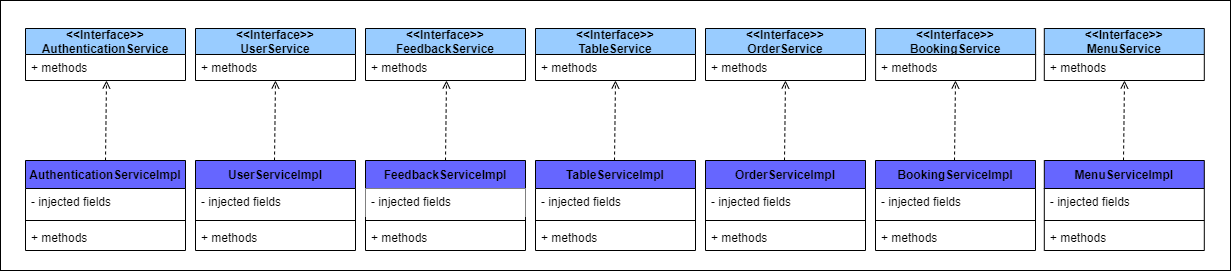

The diagram above was exported from draw.io. Its source (the exported page's mxGraphModel, read from the mxfile embedded in the PNG):
<mxGraphModel dx="1024" dy="1667" grid="1" gridSize="10" guides="1" tooltips="1" connect="1" arrows="1" fold="1" page="1" pageScale="1" pageWidth="827" pageHeight="1169" math="0" shadow="0">
  <root>
    <mxCell id="0" />
    <mxCell id="1" parent="0" />
    <mxCell id="epdBiNFsLZQJPl84k3IP-1" value="" style="rounded=0;whiteSpace=wrap;html=1;" vertex="1" parent="1">
      <mxGeometry x="25" y="-50" width="1230" height="270" as="geometry" />
    </mxCell>
    <mxCell id="epdBiNFsLZQJPl84k3IP-2" value="AuthenticationServiceImpl" style="swimlane;fontStyle=1;align=center;verticalAlign=top;childLayout=stackLayout;horizontal=1;startSize=28;horizontalStack=0;resizeParent=1;resizeParentMax=0;resizeLast=0;collapsible=1;marginBottom=0;fillColor=#6666FF;" vertex="1" parent="1">
      <mxGeometry x="50" y="110" width="160" height="90" as="geometry" />
    </mxCell>
    <mxCell id="epdBiNFsLZQJPl84k3IP-3" value="- injected fields" style="text;strokeColor=none;fillColor=none;align=left;verticalAlign=top;spacingLeft=4;spacingRight=4;overflow=hidden;rotatable=0;points=[[0,0.5],[1,0.5]];portConstraint=eastwest;" vertex="1" parent="epdBiNFsLZQJPl84k3IP-2">
      <mxGeometry y="28" width="160" height="28" as="geometry" />
    </mxCell>
    <mxCell id="epdBiNFsLZQJPl84k3IP-4" value="" style="line;strokeWidth=1;fillColor=none;align=left;verticalAlign=middle;spacingTop=-1;spacingLeft=3;spacingRight=3;rotatable=0;labelPosition=right;points=[];portConstraint=eastwest;" vertex="1" parent="epdBiNFsLZQJPl84k3IP-2">
      <mxGeometry y="56" width="160" height="8" as="geometry" />
    </mxCell>
    <mxCell id="epdBiNFsLZQJPl84k3IP-5" value="+ methods" style="text;strokeColor=none;fillColor=none;align=left;verticalAlign=top;spacingLeft=4;spacingRight=4;overflow=hidden;rotatable=0;points=[[0,0.5],[1,0.5]];portConstraint=eastwest;" vertex="1" parent="epdBiNFsLZQJPl84k3IP-2">
      <mxGeometry y="64" width="160" height="26" as="geometry" />
    </mxCell>
    <mxCell id="epdBiNFsLZQJPl84k3IP-6" value="UserServiceImpl" style="swimlane;fontStyle=1;align=center;verticalAlign=top;childLayout=stackLayout;horizontal=1;startSize=28;horizontalStack=0;resizeParent=1;resizeParentMax=0;resizeLast=0;collapsible=1;marginBottom=0;fillColor=#6666FF;" vertex="1" parent="1">
      <mxGeometry x="220" y="110" width="160" height="90" as="geometry" />
    </mxCell>
    <mxCell id="epdBiNFsLZQJPl84k3IP-7" value="- injected fields" style="text;strokeColor=none;fillColor=none;align=left;verticalAlign=top;spacingLeft=4;spacingRight=4;overflow=hidden;rotatable=0;points=[[0,0.5],[1,0.5]];portConstraint=eastwest;" vertex="1" parent="epdBiNFsLZQJPl84k3IP-6">
      <mxGeometry y="28" width="160" height="28" as="geometry" />
    </mxCell>
    <mxCell id="epdBiNFsLZQJPl84k3IP-8" value="" style="line;strokeWidth=1;fillColor=none;align=left;verticalAlign=middle;spacingTop=-1;spacingLeft=3;spacingRight=3;rotatable=0;labelPosition=right;points=[];portConstraint=eastwest;" vertex="1" parent="epdBiNFsLZQJPl84k3IP-6">
      <mxGeometry y="56" width="160" height="8" as="geometry" />
    </mxCell>
    <mxCell id="epdBiNFsLZQJPl84k3IP-9" value="+ methods" style="text;strokeColor=none;fillColor=none;align=left;verticalAlign=top;spacingLeft=4;spacingRight=4;overflow=hidden;rotatable=0;points=[[0,0.5],[1,0.5]];portConstraint=eastwest;" vertex="1" parent="epdBiNFsLZQJPl84k3IP-6">
      <mxGeometry y="64" width="160" height="26" as="geometry" />
    </mxCell>
    <mxCell id="epdBiNFsLZQJPl84k3IP-10" value="FeedbackServiceImpl" style="swimlane;fontStyle=1;align=center;verticalAlign=top;childLayout=stackLayout;horizontal=1;startSize=28;horizontalStack=0;resizeParent=1;resizeParentMax=0;resizeLast=0;collapsible=1;marginBottom=0;fillColor=#6666FF;" vertex="1" parent="1">
      <mxGeometry x="390" y="110" width="160" height="90" as="geometry" />
    </mxCell>
    <mxCell id="epdBiNFsLZQJPl84k3IP-11" value="- injected fields" style="text;strokeColor=none;fillColor=#FFFFFF;align=left;verticalAlign=top;spacingLeft=4;spacingRight=4;overflow=hidden;rotatable=0;points=[[0,0.5],[1,0.5]];portConstraint=eastwest;" vertex="1" parent="epdBiNFsLZQJPl84k3IP-10">
      <mxGeometry y="28" width="160" height="28" as="geometry" />
    </mxCell>
    <mxCell id="epdBiNFsLZQJPl84k3IP-12" value="" style="line;strokeWidth=1;fillColor=none;align=left;verticalAlign=middle;spacingTop=-1;spacingLeft=3;spacingRight=3;rotatable=0;labelPosition=right;points=[];portConstraint=eastwest;" vertex="1" parent="epdBiNFsLZQJPl84k3IP-10">
      <mxGeometry y="56" width="160" height="8" as="geometry" />
    </mxCell>
    <mxCell id="epdBiNFsLZQJPl84k3IP-13" value="+ methods" style="text;strokeColor=none;fillColor=none;align=left;verticalAlign=top;spacingLeft=4;spacingRight=4;overflow=hidden;rotatable=0;points=[[0,0.5],[1,0.5]];portConstraint=eastwest;" vertex="1" parent="epdBiNFsLZQJPl84k3IP-10">
      <mxGeometry y="64" width="160" height="26" as="geometry" />
    </mxCell>
    <mxCell id="epdBiNFsLZQJPl84k3IP-14" value="TableServiceImpl" style="swimlane;fontStyle=1;align=center;verticalAlign=top;childLayout=stackLayout;horizontal=1;startSize=28;horizontalStack=0;resizeParent=1;resizeParentMax=0;resizeLast=0;collapsible=1;marginBottom=0;fillColor=#6666FF;" vertex="1" parent="1">
      <mxGeometry x="560" y="110" width="160" height="90" as="geometry" />
    </mxCell>
    <mxCell id="epdBiNFsLZQJPl84k3IP-15" value="- injected fields" style="text;strokeColor=none;fillColor=none;align=left;verticalAlign=top;spacingLeft=4;spacingRight=4;overflow=hidden;rotatable=0;points=[[0,0.5],[1,0.5]];portConstraint=eastwest;" vertex="1" parent="epdBiNFsLZQJPl84k3IP-14">
      <mxGeometry y="28" width="160" height="28" as="geometry" />
    </mxCell>
    <mxCell id="epdBiNFsLZQJPl84k3IP-16" value="" style="line;strokeWidth=1;fillColor=none;align=left;verticalAlign=middle;spacingTop=-1;spacingLeft=3;spacingRight=3;rotatable=0;labelPosition=right;points=[];portConstraint=eastwest;" vertex="1" parent="epdBiNFsLZQJPl84k3IP-14">
      <mxGeometry y="56" width="160" height="8" as="geometry" />
    </mxCell>
    <mxCell id="epdBiNFsLZQJPl84k3IP-17" value="+ methods" style="text;strokeColor=none;fillColor=none;align=left;verticalAlign=top;spacingLeft=4;spacingRight=4;overflow=hidden;rotatable=0;points=[[0,0.5],[1,0.5]];portConstraint=eastwest;" vertex="1" parent="epdBiNFsLZQJPl84k3IP-14">
      <mxGeometry y="64" width="160" height="26" as="geometry" />
    </mxCell>
    <mxCell id="epdBiNFsLZQJPl84k3IP-18" value="OrderServiceImpl" style="swimlane;fontStyle=1;align=center;verticalAlign=top;childLayout=stackLayout;horizontal=1;startSize=28;horizontalStack=0;resizeParent=1;resizeParentMax=0;resizeLast=0;collapsible=1;marginBottom=0;fillColor=#6666FF;" vertex="1" parent="1">
      <mxGeometry x="730" y="110" width="160" height="90" as="geometry" />
    </mxCell>
    <mxCell id="epdBiNFsLZQJPl84k3IP-19" value="- injected fields" style="text;strokeColor=none;fillColor=none;align=left;verticalAlign=top;spacingLeft=4;spacingRight=4;overflow=hidden;rotatable=0;points=[[0,0.5],[1,0.5]];portConstraint=eastwest;" vertex="1" parent="epdBiNFsLZQJPl84k3IP-18">
      <mxGeometry y="28" width="160" height="28" as="geometry" />
    </mxCell>
    <mxCell id="epdBiNFsLZQJPl84k3IP-20" value="" style="line;strokeWidth=1;fillColor=none;align=left;verticalAlign=middle;spacingTop=-1;spacingLeft=3;spacingRight=3;rotatable=0;labelPosition=right;points=[];portConstraint=eastwest;" vertex="1" parent="epdBiNFsLZQJPl84k3IP-18">
      <mxGeometry y="56" width="160" height="8" as="geometry" />
    </mxCell>
    <mxCell id="epdBiNFsLZQJPl84k3IP-21" value="+ methods" style="text;strokeColor=none;fillColor=none;align=left;verticalAlign=top;spacingLeft=4;spacingRight=4;overflow=hidden;rotatable=0;points=[[0,0.5],[1,0.5]];portConstraint=eastwest;" vertex="1" parent="epdBiNFsLZQJPl84k3IP-18">
      <mxGeometry y="64" width="160" height="26" as="geometry" />
    </mxCell>
    <mxCell id="epdBiNFsLZQJPl84k3IP-22" value="BookingServiceImpl" style="swimlane;fontStyle=1;align=center;verticalAlign=top;childLayout=stackLayout;horizontal=1;startSize=28;horizontalStack=0;resizeParent=1;resizeParentMax=0;resizeLast=0;collapsible=1;marginBottom=0;fillColor=#6666FF;" vertex="1" parent="1">
      <mxGeometry x="900" y="110" width="160" height="90" as="geometry" />
    </mxCell>
    <mxCell id="epdBiNFsLZQJPl84k3IP-23" value="- injected fields" style="text;strokeColor=none;fillColor=none;align=left;verticalAlign=top;spacingLeft=4;spacingRight=4;overflow=hidden;rotatable=0;points=[[0,0.5],[1,0.5]];portConstraint=eastwest;" vertex="1" parent="epdBiNFsLZQJPl84k3IP-22">
      <mxGeometry y="28" width="160" height="28" as="geometry" />
    </mxCell>
    <mxCell id="epdBiNFsLZQJPl84k3IP-24" value="" style="line;strokeWidth=1;fillColor=none;align=left;verticalAlign=middle;spacingTop=-1;spacingLeft=3;spacingRight=3;rotatable=0;labelPosition=right;points=[];portConstraint=eastwest;" vertex="1" parent="epdBiNFsLZQJPl84k3IP-22">
      <mxGeometry y="56" width="160" height="8" as="geometry" />
    </mxCell>
    <mxCell id="epdBiNFsLZQJPl84k3IP-25" value="+ methods" style="text;strokeColor=none;fillColor=none;align=left;verticalAlign=top;spacingLeft=4;spacingRight=4;overflow=hidden;rotatable=0;points=[[0,0.5],[1,0.5]];portConstraint=eastwest;" vertex="1" parent="epdBiNFsLZQJPl84k3IP-22">
      <mxGeometry y="64" width="160" height="26" as="geometry" />
    </mxCell>
    <mxCell id="epdBiNFsLZQJPl84k3IP-26" value="MenuServiceImpl" style="swimlane;fontStyle=1;align=center;verticalAlign=top;childLayout=stackLayout;horizontal=1;startSize=28;horizontalStack=0;resizeParent=1;resizeParentMax=0;resizeLast=0;collapsible=1;marginBottom=0;fillColor=#6666FF;" vertex="1" parent="1">
      <mxGeometry x="1068.7999267578125" y="110" width="160" height="90" as="geometry" />
    </mxCell>
    <mxCell id="epdBiNFsLZQJPl84k3IP-27" value="- injected fields" style="text;strokeColor=none;fillColor=none;align=left;verticalAlign=top;spacingLeft=4;spacingRight=4;overflow=hidden;rotatable=0;points=[[0,0.5],[1,0.5]];portConstraint=eastwest;" vertex="1" parent="epdBiNFsLZQJPl84k3IP-26">
      <mxGeometry y="28" width="160" height="28" as="geometry" />
    </mxCell>
    <mxCell id="epdBiNFsLZQJPl84k3IP-28" value="" style="line;strokeWidth=1;fillColor=none;align=left;verticalAlign=middle;spacingTop=-1;spacingLeft=3;spacingRight=3;rotatable=0;labelPosition=right;points=[];portConstraint=eastwest;" vertex="1" parent="epdBiNFsLZQJPl84k3IP-26">
      <mxGeometry y="56" width="160" height="8" as="geometry" />
    </mxCell>
    <mxCell id="epdBiNFsLZQJPl84k3IP-29" value="+ methods" style="text;strokeColor=none;fillColor=none;align=left;verticalAlign=top;spacingLeft=4;spacingRight=4;overflow=hidden;rotatable=0;points=[[0,0.5],[1,0.5]];portConstraint=eastwest;" vertex="1" parent="epdBiNFsLZQJPl84k3IP-26">
      <mxGeometry y="64" width="160" height="26" as="geometry" />
    </mxCell>
    <mxCell id="epdBiNFsLZQJPl84k3IP-30" value="&lt;&lt;Interface&gt;&gt;&#10;AuthenticationService" style="swimlane;fontStyle=1;childLayout=stackLayout;horizontal=1;startSize=26;fillColor=#99CCFF;horizontalStack=0;resizeParent=1;resizeParentMax=0;resizeLast=0;collapsible=1;marginBottom=0;" vertex="1" parent="1">
      <mxGeometry x="50" y="-22" width="160" height="52" as="geometry" />
    </mxCell>
    <mxCell id="epdBiNFsLZQJPl84k3IP-31" value="+ methods" style="text;strokeColor=none;fillColor=none;align=left;verticalAlign=top;spacingLeft=4;spacingRight=4;overflow=hidden;rotatable=0;points=[[0,0.5],[1,0.5]];portConstraint=eastwest;" vertex="1" parent="epdBiNFsLZQJPl84k3IP-30">
      <mxGeometry y="26" width="160" height="26" as="geometry" />
    </mxCell>
    <mxCell id="epdBiNFsLZQJPl84k3IP-38" value="&lt;&lt;Interface&gt;&gt;&#10;UserService" style="swimlane;fontStyle=1;childLayout=stackLayout;horizontal=1;startSize=26;fillColor=#99CCFF;horizontalStack=0;resizeParent=1;resizeParentMax=0;resizeLast=0;collapsible=1;marginBottom=0;" vertex="1" parent="1">
      <mxGeometry x="220" y="-22" width="160" height="52" as="geometry" />
    </mxCell>
    <mxCell id="epdBiNFsLZQJPl84k3IP-39" value="+ methods" style="text;strokeColor=none;fillColor=none;align=left;verticalAlign=top;spacingLeft=4;spacingRight=4;overflow=hidden;rotatable=0;points=[[0,0.5],[1,0.5]];portConstraint=eastwest;" vertex="1" parent="epdBiNFsLZQJPl84k3IP-38">
      <mxGeometry y="26" width="160" height="26" as="geometry" />
    </mxCell>
    <mxCell id="epdBiNFsLZQJPl84k3IP-40" value="&lt;&lt;Interface&gt;&gt;&#10;FeedbackService" style="swimlane;fontStyle=1;childLayout=stackLayout;horizontal=1;startSize=26;fillColor=#99CCFF;horizontalStack=0;resizeParent=1;resizeParentMax=0;resizeLast=0;collapsible=1;marginBottom=0;" vertex="1" parent="1">
      <mxGeometry x="390" y="-22" width="160" height="52" as="geometry" />
    </mxCell>
    <mxCell id="epdBiNFsLZQJPl84k3IP-41" value="+ methods" style="text;strokeColor=none;fillColor=none;align=left;verticalAlign=top;spacingLeft=4;spacingRight=4;overflow=hidden;rotatable=0;points=[[0,0.5],[1,0.5]];portConstraint=eastwest;" vertex="1" parent="epdBiNFsLZQJPl84k3IP-40">
      <mxGeometry y="26" width="160" height="26" as="geometry" />
    </mxCell>
    <mxCell id="epdBiNFsLZQJPl84k3IP-42" value="&lt;&lt;Interface&gt;&gt;&#10;TableService" style="swimlane;fontStyle=1;childLayout=stackLayout;horizontal=1;startSize=26;fillColor=#99CCFF;horizontalStack=0;resizeParent=1;resizeParentMax=0;resizeLast=0;collapsible=1;marginBottom=0;" vertex="1" parent="1">
      <mxGeometry x="560" y="-22" width="160" height="52" as="geometry" />
    </mxCell>
    <mxCell id="epdBiNFsLZQJPl84k3IP-43" value="+ methods" style="text;strokeColor=none;fillColor=none;align=left;verticalAlign=top;spacingLeft=4;spacingRight=4;overflow=hidden;rotatable=0;points=[[0,0.5],[1,0.5]];portConstraint=eastwest;" vertex="1" parent="epdBiNFsLZQJPl84k3IP-42">
      <mxGeometry y="26" width="160" height="26" as="geometry" />
    </mxCell>
    <mxCell id="epdBiNFsLZQJPl84k3IP-44" value="&lt;&lt;Interface&gt;&gt;&#10;OrderService" style="swimlane;fontStyle=1;childLayout=stackLayout;horizontal=1;startSize=26;fillColor=#99CCFF;horizontalStack=0;resizeParent=1;resizeParentMax=0;resizeLast=0;collapsible=1;marginBottom=0;" vertex="1" parent="1">
      <mxGeometry x="730" y="-22" width="160" height="52" as="geometry" />
    </mxCell>
    <mxCell id="epdBiNFsLZQJPl84k3IP-45" value="+ methods" style="text;strokeColor=none;fillColor=none;align=left;verticalAlign=top;spacingLeft=4;spacingRight=4;overflow=hidden;rotatable=0;points=[[0,0.5],[1,0.5]];portConstraint=eastwest;" vertex="1" parent="epdBiNFsLZQJPl84k3IP-44">
      <mxGeometry y="26" width="160" height="26" as="geometry" />
    </mxCell>
    <mxCell id="epdBiNFsLZQJPl84k3IP-46" value="&lt;&lt;Interface&gt;&gt;&#10;BookingService" style="swimlane;fontStyle=1;childLayout=stackLayout;horizontal=1;startSize=26;fillColor=#99CCFF;horizontalStack=0;resizeParent=1;resizeParentMax=0;resizeLast=0;collapsible=1;marginBottom=0;" vertex="1" parent="1">
      <mxGeometry x="900.10009765625" y="-22" width="160" height="52" as="geometry" />
    </mxCell>
    <mxCell id="epdBiNFsLZQJPl84k3IP-47" value="+ methods" style="text;strokeColor=none;fillColor=none;align=left;verticalAlign=top;spacingLeft=4;spacingRight=4;overflow=hidden;rotatable=0;points=[[0,0.5],[1,0.5]];portConstraint=eastwest;" vertex="1" parent="epdBiNFsLZQJPl84k3IP-46">
      <mxGeometry y="26" width="160" height="26" as="geometry" />
    </mxCell>
    <mxCell id="epdBiNFsLZQJPl84k3IP-48" value="&lt;&lt;Interface&gt;&gt;&#10;MenuService" style="swimlane;fontStyle=1;childLayout=stackLayout;horizontal=1;startSize=26;fillColor=#99CCFF;horizontalStack=0;resizeParent=1;resizeParentMax=0;resizeLast=0;collapsible=1;marginBottom=0;" vertex="1" parent="1">
      <mxGeometry x="1068.800048828125" y="-22" width="160" height="52" as="geometry" />
    </mxCell>
    <mxCell id="epdBiNFsLZQJPl84k3IP-49" value="+ methods" style="text;strokeColor=none;fillColor=none;align=left;verticalAlign=top;spacingLeft=4;spacingRight=4;overflow=hidden;rotatable=0;points=[[0,0.5],[1,0.5]];portConstraint=eastwest;" vertex="1" parent="epdBiNFsLZQJPl84k3IP-48">
      <mxGeometry y="26" width="160" height="26" as="geometry" />
    </mxCell>
    <mxCell id="epdBiNFsLZQJPl84k3IP-50" value="" style="endArrow=open;html=1;exitX=0.5;exitY=0;exitDx=0;exitDy=0;dashed=1;endFill=0;" edge="1" parent="1" source="epdBiNFsLZQJPl84k3IP-2">
      <mxGeometry width="50" height="50" relative="1" as="geometry">
        <mxPoint x="30" y="460" as="sourcePoint" />
        <mxPoint x="131" y="30" as="targetPoint" />
      </mxGeometry>
    </mxCell>
    <mxCell id="epdBiNFsLZQJPl84k3IP-51" value="" style="endArrow=open;html=1;exitX=0.5;exitY=0;exitDx=0;exitDy=0;dashed=1;endFill=0;" edge="1" parent="1">
      <mxGeometry width="50" height="50" relative="1" as="geometry">
        <mxPoint x="299" y="110" as="sourcePoint" />
        <mxPoint x="300" y="30" as="targetPoint" />
      </mxGeometry>
    </mxCell>
    <mxCell id="epdBiNFsLZQJPl84k3IP-52" value="" style="endArrow=open;html=1;exitX=0.5;exitY=0;exitDx=0;exitDy=0;dashed=1;endFill=0;" edge="1" parent="1">
      <mxGeometry width="50" height="50" relative="1" as="geometry">
        <mxPoint x="470" y="110" as="sourcePoint" />
        <mxPoint x="471" y="30" as="targetPoint" />
      </mxGeometry>
    </mxCell>
    <mxCell id="epdBiNFsLZQJPl84k3IP-53" value="" style="endArrow=open;html=1;exitX=0.5;exitY=0;exitDx=0;exitDy=0;dashed=1;endFill=0;" edge="1" parent="1">
      <mxGeometry width="50" height="50" relative="1" as="geometry">
        <mxPoint x="639" y="110" as="sourcePoint" />
        <mxPoint x="640" y="30" as="targetPoint" />
      </mxGeometry>
    </mxCell>
    <mxCell id="epdBiNFsLZQJPl84k3IP-54" value="" style="endArrow=open;html=1;exitX=0.5;exitY=0;exitDx=0;exitDy=0;dashed=1;endFill=0;" edge="1" parent="1">
      <mxGeometry width="50" height="50" relative="1" as="geometry">
        <mxPoint x="809" y="110" as="sourcePoint" />
        <mxPoint x="810" y="30" as="targetPoint" />
      </mxGeometry>
    </mxCell>
    <mxCell id="epdBiNFsLZQJPl84k3IP-55" value="" style="endArrow=open;html=1;exitX=0.5;exitY=0;exitDx=0;exitDy=0;dashed=1;endFill=0;" edge="1" parent="1">
      <mxGeometry width="50" height="50" relative="1" as="geometry">
        <mxPoint x="979" y="110" as="sourcePoint" />
        <mxPoint x="980" y="30" as="targetPoint" />
      </mxGeometry>
    </mxCell>
    <mxCell id="epdBiNFsLZQJPl84k3IP-56" value="" style="endArrow=open;html=1;exitX=0.5;exitY=0;exitDx=0;exitDy=0;dashed=1;endFill=0;" edge="1" parent="1">
      <mxGeometry width="50" height="50" relative="1" as="geometry">
        <mxPoint x="1148" y="110" as="sourcePoint" />
        <mxPoint x="1149" y="30" as="targetPoint" />
      </mxGeometry>
    </mxCell>
  </root>
</mxGraphModel>